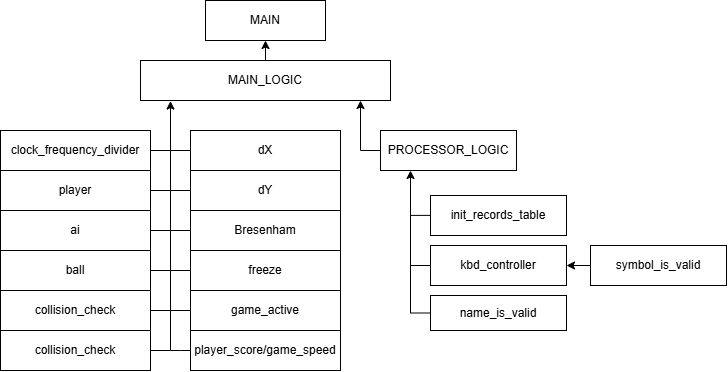

The diagram above was exported from draw.io. Its source (the exported page's mxGraphModel, read from the mxfile embedded in the PNG):
<mxGraphModel dx="992" dy="551" grid="1" gridSize="10" guides="1" tooltips="1" connect="1" arrows="1" fold="1" page="1" pageScale="1" pageWidth="827" pageHeight="1169" math="0" shadow="0">
  <root>
    <mxCell id="0" />
    <mxCell id="1" parent="0" />
    <mxCell id="69ymMev-t-a21s-30Cb--1" parent="1" style="rounded=0;whiteSpace=wrap;html=1;" value="MAIN" vertex="1">
      <mxGeometry height="40" width="120" x="435" y="130" as="geometry" />
    </mxCell>
    <mxCell id="69ymMev-t-a21s-30Cb--19" edge="1" parent="1" source="69ymMev-t-a21s-30Cb--2" style="edgeStyle=orthogonalEdgeStyle;rounded=0;orthogonalLoop=1;jettySize=auto;html=1;exitX=0.5;exitY=0;exitDx=0;exitDy=0;entryX=0.5;entryY=1;entryDx=0;entryDy=0;" target="69ymMev-t-a21s-30Cb--1">
      <mxGeometry relative="1" as="geometry" />
    </mxCell>
    <mxCell id="69ymMev-t-a21s-30Cb--2" parent="1" style="rounded=0;whiteSpace=wrap;html=1;" value="MAIN_LOGIC" vertex="1">
      <mxGeometry height="40" width="250" x="370" y="190" as="geometry" />
    </mxCell>
    <mxCell id="69ymMev-t-a21s-30Cb--3" parent="1" style="rounded=0;whiteSpace=wrap;html=1;" value="clock_frequency_divider" vertex="1">
      <mxGeometry height="40" width="150" x="230" y="260" as="geometry" />
    </mxCell>
    <mxCell id="69ymMev-t-a21s-30Cb--24" edge="1" parent="1" source="69ymMev-t-a21s-30Cb--4" style="edgeStyle=orthogonalEdgeStyle;rounded=0;orthogonalLoop=1;jettySize=auto;html=1;exitX=1;exitY=0.5;exitDx=0;exitDy=0;endArrow=classic;endFill=1;entryX=0.12;entryY=1.014;entryDx=0;entryDy=0;entryPerimeter=0;" target="69ymMev-t-a21s-30Cb--2">
      <mxGeometry relative="1" as="geometry">
        <mxPoint x="400" y="250" as="targetPoint" />
      </mxGeometry>
    </mxCell>
    <mxCell id="69ymMev-t-a21s-30Cb--4" parent="1" style="rounded=0;whiteSpace=wrap;html=1;" value="player" vertex="1">
      <mxGeometry height="40" width="150" x="230" y="300" as="geometry" />
    </mxCell>
    <mxCell id="69ymMev-t-a21s-30Cb--5" parent="1" style="rounded=0;whiteSpace=wrap;html=1;" value="ai" vertex="1">
      <mxGeometry height="40" width="150" x="230" y="340" as="geometry" />
    </mxCell>
    <mxCell id="69ymMev-t-a21s-30Cb--6" parent="1" style="rounded=0;whiteSpace=wrap;html=1;" value="ball" vertex="1">
      <mxGeometry height="40" width="150" x="230" y="380" as="geometry" />
    </mxCell>
    <mxCell id="69ymMev-t-a21s-30Cb--7" parent="1" style="rounded=0;whiteSpace=wrap;html=1;" value="collision_check" vertex="1">
      <mxGeometry height="40" width="150" x="230" y="420" as="geometry" />
    </mxCell>
    <mxCell id="69ymMev-t-a21s-30Cb--38" edge="1" parent="1" source="69ymMev-t-a21s-30Cb--14" style="edgeStyle=orthogonalEdgeStyle;rounded=0;orthogonalLoop=1;jettySize=auto;html=1;exitX=0;exitY=0.5;exitDx=0;exitDy=0;">
      <mxGeometry relative="1" as="geometry">
        <Array as="points">
          <mxPoint x="590" y="280" />
        </Array>
        <mxPoint x="630" y="270" as="sourcePoint" />
        <mxPoint x="590" y="230" as="targetPoint" />
      </mxGeometry>
    </mxCell>
    <mxCell id="69ymMev-t-a21s-30Cb--14" parent="1" style="rounded=0;whiteSpace=wrap;html=1;" value="PROCESSOR_LOGIC" vertex="1">
      <mxGeometry height="40" width="136" x="610" y="260" as="geometry" />
    </mxCell>
    <mxCell id="69ymMev-t-a21s-30Cb--15" parent="1" style="rounded=0;whiteSpace=wrap;html=1;" value="init_records_table" vertex="1">
      <mxGeometry height="40" width="136" x="660" y="325" as="geometry" />
    </mxCell>
    <mxCell id="69ymMev-t-a21s-30Cb--43" edge="1" parent="1" source="69ymMev-t-a21s-30Cb--16" style="edgeStyle=orthogonalEdgeStyle;rounded=0;orthogonalLoop=1;jettySize=auto;html=1;exitX=0;exitY=0.5;exitDx=0;exitDy=0;entryX=1;entryY=0.5;entryDx=0;entryDy=0;" target="69ymMev-t-a21s-30Cb--18">
      <mxGeometry relative="1" as="geometry" />
    </mxCell>
    <mxCell id="69ymMev-t-a21s-30Cb--16" parent="1" style="rounded=0;whiteSpace=wrap;html=1;" value="symbol_is_valid" vertex="1">
      <mxGeometry height="40" width="136" x="820" y="375" as="geometry" />
    </mxCell>
    <mxCell id="69ymMev-t-a21s-30Cb--17" parent="1" style="rounded=0;whiteSpace=wrap;html=1;" value="name_is_valid" vertex="1">
      <mxGeometry height="35" width="136" x="660" y="425" as="geometry" />
    </mxCell>
    <mxCell id="69ymMev-t-a21s-30Cb--18" parent="1" style="rounded=0;whiteSpace=wrap;html=1;" value="kbd_controller" vertex="1">
      <mxGeometry height="40" width="136" x="660" y="375" as="geometry" />
    </mxCell>
    <mxCell id="69ymMev-t-a21s-30Cb--21" parent="1" style="rounded=0;whiteSpace=wrap;html=1;" value="collision_check" vertex="1">
      <mxGeometry height="40" width="150" x="230" y="460" as="geometry" />
    </mxCell>
    <mxCell id="69ymMev-t-a21s-30Cb--25" edge="1" parent="1" source="69ymMev-t-a21s-30Cb--5" style="edgeStyle=orthogonalEdgeStyle;rounded=0;orthogonalLoop=1;jettySize=auto;html=1;exitX=1;exitY=0.5;exitDx=0;exitDy=0;endArrow=none;endFill=0;">
      <mxGeometry relative="1" as="geometry">
        <mxPoint x="290" y="320" as="sourcePoint" />
        <mxPoint x="400" y="310" as="targetPoint" />
      </mxGeometry>
    </mxCell>
    <mxCell id="69ymMev-t-a21s-30Cb--26" edge="1" parent="1" style="edgeStyle=orthogonalEdgeStyle;rounded=0;orthogonalLoop=1;jettySize=auto;html=1;endArrow=none;endFill=0;">
      <mxGeometry relative="1" as="geometry">
        <mxPoint x="400" y="480" as="sourcePoint" />
        <mxPoint x="400" y="360" as="targetPoint" />
      </mxGeometry>
    </mxCell>
    <mxCell id="69ymMev-t-a21s-30Cb--34" edge="1" parent="1" style="edgeStyle=orthogonalEdgeStyle;rounded=0;orthogonalLoop=1;jettySize=auto;html=1;endArrow=none;endFill=0;">
      <mxGeometry relative="1" as="geometry">
        <Array as="points">
          <mxPoint x="400" y="440" />
        </Array>
        <mxPoint x="380" y="440" as="sourcePoint" />
        <mxPoint x="400" y="440" as="targetPoint" />
      </mxGeometry>
    </mxCell>
    <mxCell id="69ymMev-t-a21s-30Cb--36" edge="1" parent="1" source="69ymMev-t-a21s-30Cb--17" style="edgeStyle=orthogonalEdgeStyle;rounded=0;orthogonalLoop=1;jettySize=auto;html=1;endArrow=classic;endFill=1;entryX=0.5;entryY=1;entryDx=0;entryDy=0;exitX=0;exitY=0.5;exitDx=0;exitDy=0;">
      <mxGeometry relative="1" as="geometry">
        <Array as="points">
          <mxPoint x="640" y="443" />
        </Array>
        <mxPoint x="640" y="440" as="sourcePoint" />
        <mxPoint x="640" y="300" as="targetPoint" />
      </mxGeometry>
    </mxCell>
    <mxCell id="69ymMev-t-a21s-30Cb--42" edge="1" parent="1" style="edgeStyle=orthogonalEdgeStyle;rounded=0;orthogonalLoop=1;jettySize=auto;html=1;endArrow=none;endFill=0;entryX=0;entryY=0.5;entryDx=0;entryDy=0;" target="69ymMev-t-a21s-30Cb--18">
      <mxGeometry relative="1" as="geometry">
        <Array as="points" />
        <mxPoint x="640" y="395" as="sourcePoint" />
        <mxPoint x="660" y="395" as="targetPoint" />
      </mxGeometry>
    </mxCell>
    <mxCell id="69ymMev-t-a21s-30Cb--66" edge="1" parent="1" source="69ymMev-t-a21s-30Cb--44" style="edgeStyle=orthogonalEdgeStyle;rounded=0;orthogonalLoop=1;jettySize=auto;html=1;exitX=0;exitY=0.5;exitDx=0;exitDy=0;endArrow=none;endFill=0;">
      <mxGeometry relative="1" as="geometry">
        <mxPoint x="400" y="280" as="targetPoint" />
      </mxGeometry>
    </mxCell>
    <mxCell id="69ymMev-t-a21s-30Cb--44" parent="1" style="rounded=0;whiteSpace=wrap;html=1;" value="dX" vertex="1">
      <mxGeometry height="40" width="150" x="420" y="260" as="geometry" />
    </mxCell>
    <mxCell id="69ymMev-t-a21s-30Cb--65" edge="1" parent="1" source="69ymMev-t-a21s-30Cb--45" style="edgeStyle=orthogonalEdgeStyle;rounded=0;orthogonalLoop=1;jettySize=auto;html=1;exitX=0;exitY=0.5;exitDx=0;exitDy=0;endArrow=none;endFill=0;">
      <mxGeometry relative="1" as="geometry">
        <mxPoint x="400" y="320" as="targetPoint" />
      </mxGeometry>
    </mxCell>
    <mxCell id="69ymMev-t-a21s-30Cb--45" parent="1" style="rounded=0;whiteSpace=wrap;html=1;" value="dY" vertex="1">
      <mxGeometry height="40" width="150" x="420" y="300" as="geometry" />
    </mxCell>
    <mxCell id="69ymMev-t-a21s-30Cb--64" edge="1" parent="1" source="69ymMev-t-a21s-30Cb--46" style="edgeStyle=orthogonalEdgeStyle;rounded=0;orthogonalLoop=1;jettySize=auto;html=1;exitX=0;exitY=0.5;exitDx=0;exitDy=0;endArrow=none;endFill=0;">
      <mxGeometry relative="1" as="geometry">
        <mxPoint x="400" y="360" as="targetPoint" />
      </mxGeometry>
    </mxCell>
    <mxCell id="69ymMev-t-a21s-30Cb--46" parent="1" style="rounded=0;whiteSpace=wrap;html=1;" value="Bresenham" vertex="1">
      <mxGeometry height="40" width="150" x="420" y="340" as="geometry" />
    </mxCell>
    <mxCell id="69ymMev-t-a21s-30Cb--67" edge="1" parent="1" source="69ymMev-t-a21s-30Cb--47" style="edgeStyle=orthogonalEdgeStyle;rounded=0;orthogonalLoop=1;jettySize=auto;html=1;exitX=0;exitY=0.5;exitDx=0;exitDy=0;endArrow=none;endFill=0;">
      <mxGeometry relative="1" as="geometry">
        <mxPoint x="400" y="400" as="targetPoint" />
      </mxGeometry>
    </mxCell>
    <mxCell id="69ymMev-t-a21s-30Cb--47" parent="1" style="rounded=0;whiteSpace=wrap;html=1;" value="freeze" vertex="1">
      <mxGeometry height="40" width="150" x="420" y="380" as="geometry" />
    </mxCell>
    <mxCell id="69ymMev-t-a21s-30Cb--63" edge="1" parent="1" source="69ymMev-t-a21s-30Cb--48" style="edgeStyle=orthogonalEdgeStyle;rounded=0;orthogonalLoop=1;jettySize=auto;html=1;exitX=0;exitY=0.5;exitDx=0;exitDy=0;endArrow=none;endFill=0;">
      <mxGeometry relative="1" as="geometry">
        <mxPoint x="400" y="440" as="targetPoint" />
      </mxGeometry>
    </mxCell>
    <mxCell id="69ymMev-t-a21s-30Cb--48" parent="1" style="rounded=0;whiteSpace=wrap;html=1;" value="game_active" vertex="1">
      <mxGeometry height="40" width="150" x="420" y="420" as="geometry" />
    </mxCell>
    <mxCell id="69ymMev-t-a21s-30Cb--49" parent="1" style="rounded=0;whiteSpace=wrap;html=1;" value="player_score/game_speed" vertex="1">
      <mxGeometry height="40" width="150" x="420" y="460" as="geometry" />
    </mxCell>
    <mxCell id="69ymMev-t-a21s-30Cb--58" edge="1" parent="1" source="69ymMev-t-a21s-30Cb--6" style="edgeStyle=orthogonalEdgeStyle;rounded=0;orthogonalLoop=1;jettySize=auto;html=1;endArrow=none;endFill=0;exitX=1;exitY=0.5;exitDx=0;exitDy=0;">
      <mxGeometry relative="1" as="geometry">
        <mxPoint x="350" y="410" as="sourcePoint" />
        <mxPoint x="400" y="360" as="targetPoint" />
      </mxGeometry>
    </mxCell>
    <mxCell id="69ymMev-t-a21s-30Cb--59" edge="1" parent="1" source="69ymMev-t-a21s-30Cb--3" style="edgeStyle=orthogonalEdgeStyle;rounded=0;orthogonalLoop=1;jettySize=auto;html=1;endArrow=none;endFill=0;exitX=1;exitY=0.5;exitDx=0;exitDy=0;">
      <mxGeometry relative="1" as="geometry">
        <mxPoint x="350" y="310" as="sourcePoint" />
        <mxPoint x="400" y="260" as="targetPoint" />
      </mxGeometry>
    </mxCell>
    <mxCell id="69ymMev-t-a21s-30Cb--68" edge="1" parent="1" style="edgeStyle=orthogonalEdgeStyle;rounded=0;orthogonalLoop=1;jettySize=auto;html=1;exitX=0;exitY=0.5;exitDx=0;exitDy=0;endArrow=none;endFill=0;">
      <mxGeometry relative="1" as="geometry">
        <Array as="points">
          <mxPoint x="410" y="480" />
          <mxPoint x="410" y="480" />
        </Array>
        <mxPoint x="420" y="480" as="sourcePoint" />
        <mxPoint x="400" y="480" as="targetPoint" />
      </mxGeometry>
    </mxCell>
    <mxCell id="69ymMev-t-a21s-30Cb--69" edge="1" parent="1" style="edgeStyle=orthogonalEdgeStyle;rounded=0;orthogonalLoop=1;jettySize=auto;html=1;endArrow=none;endFill=0;">
      <mxGeometry relative="1" as="geometry">
        <Array as="points">
          <mxPoint x="400" y="480" />
        </Array>
        <mxPoint x="380" y="480" as="sourcePoint" />
        <mxPoint x="400" y="480" as="targetPoint" />
      </mxGeometry>
    </mxCell>
    <mxCell id="69ymMev-t-a21s-30Cb--70" edge="1" parent="1" style="edgeStyle=orthogonalEdgeStyle;rounded=0;orthogonalLoop=1;jettySize=auto;html=1;endArrow=none;endFill=0;entryX=0;entryY=0.5;entryDx=0;entryDy=0;">
      <mxGeometry relative="1" as="geometry">
        <Array as="points" />
        <mxPoint x="640" y="344.89" as="sourcePoint" />
        <mxPoint x="660" y="344.89" as="targetPoint" />
      </mxGeometry>
    </mxCell>
  </root>
</mxGraphModel>